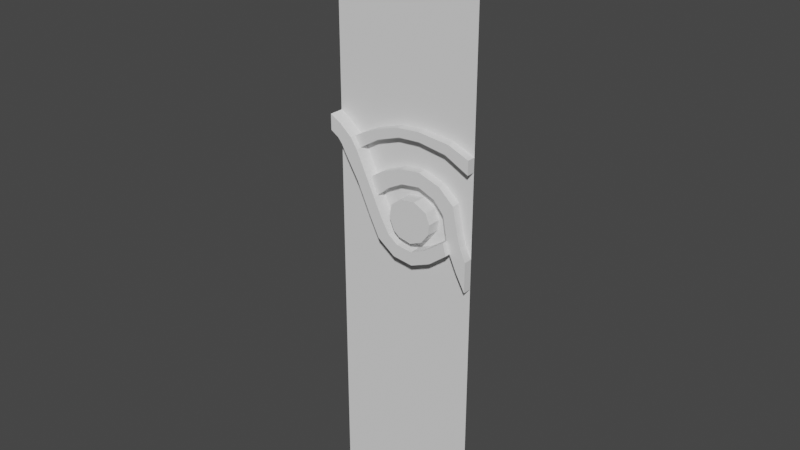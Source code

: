 # Source: frise.blend  (saved by Blender 2.82.7; exported with 4.5.12 LTS)
import bpy
from mathutils import Matrix  # noqa: F401  (used for matrix-valued properties, if any)

bpy.ops.wm.read_factory_settings(use_empty=True)
scene = bpy.context.scene
scene.name = 'Scene'

# ---- collections
col_collection = bpy.data.collections.new('Collection'); scene.collection.children.link(col_collection)

# ---- world
world_world = bpy.data.worlds.new('World'); scene.world = world_world
world_world.use_nodes = True; world_world.node_tree.nodes.clear()
_N = world_world.node_tree.nodes; _L = world_world.node_tree.links
n0 = _N.new('ShaderNodeOutputWorld'); n0.name = 'World Output'; n0.location = (300, 300)
n1 = _N.new('ShaderNodeBackground'); n1.name = 'Background'; n1.location = (10, 300)
n1.inputs[0].default_value = (0.05088, 0.05088, 0.05088, 1.0)
_L.new(n1.outputs[0], n0.inputs[0])
n0.is_active_output = True
world_world.color = (0.05088, 0.05088, 0.05088)
world_world.use_sun_shadow = False
world_world.sun_shadow_jitter_overblur = 0.0

# ---- meshes
me_cube_001 = bpy.data.meshes.new('Cube.001')
me_cube_001.from_pydata([(0.9068, -2.109, 0.6573), (0.5147, -2.109, 0.6653), (0.0, -2.109, 0.7672), (1.054, -2.109, 0.7672), (0.3265, -2.109, 0.6033), (0.0, -2.109, 2.109), (0.167, -2.109, 0.5208), (1.054, -2.109, 2.109), (1.054, -2.109, -2.109), (0.2126, -2.109, 0.4525), (0.0, -2.109, -2.109), (0.3578, -2.109, 0.5436), (0.5261, -2.109, 0.6033), (1.054, -2.109, 1.249), (0.0, -2.109, 1.249), (0.8849, -2.109, 0.5859), (1.054, -2.109, 0.5009), (0.0, -2.109, -0.6708), (1.054, -2.109, -0.6708), (1.054, -2.109, 0.5976), (0.0, -2.109, 0.6383), (0.0, -2.109, 0.5293), (0.0788, -2.109, 0.5948), (0.05887, -2.109, 0.4923), (0.08734, -2.109, 0.4582), (0.1187, -2.109, 0.4012), (0.2183, -2.109, 0.2361), (0.3208, -2.109, 0.01691), (0.3891, -2.109, -0.1169), (0.5172, -2.109, -0.208), (0.6624, -2.109, -0.2251), (0.8047, -2.109, -0.1653), (0.9342, -2.109, -0.0647), (0.9086, -2.109, 0.01928), (0.7649, -2.109, -0.08273), (0.6567, -2.109, -0.1311), (0.5428, -2.109, -0.1169), (0.4745, -2.109, -0.06565), (0.409, -2.109, 0.04538), (0.298, -2.109, 0.276), (0.2695, -2.109, 0.1265), (0.3535, -2.109, 0.1607), (0.1685, -2.109, 0.3187), (0.2553, -2.109, 0.3642), (1.054, -2.109, -0.2988), (0.4399, -2.109, 0.2373), (0.5514, -2.109, 0.2966), (0.6866, -2.109, 0.3156), (0.8052, -2.109, 0.2681), (0.8787, -2.109, 0.1851), (0.9879, -2.109, -0.1802), (1.054, -2.109, -0.08509), (0.3972, -2.109, 0.3393), (0.5474, -2.109, 0.3981), (0.6889, -2.109, 0.4152), (0.8431, -2.109, 0.3654), (0.9523, -2.109, 0.2681), (0.9902, -2.109, 0.07835), (1.012, -2.109, 0.007183), (1.054, -2.109, 0.3085), (0.3801, -2.109, 0.4281), (0.5402, -2.109, 0.4828), (0.6913, -2.109, 0.4911), (0.8597, -2.109, 0.465), (0.976, -2.109, 0.3891), (0.6808, -2.109, 0.6794), (0.6837, -2.109, 0.6146), (1.054, -2.109, 0.1646), (0.0, -2.209, 0.5293), (0.05887, -2.209, 0.4923), (0.0788, -2.209, 0.5948), (0.0, -2.209, 0.6383), (0.167, -2.209, 0.5208), (0.08734, -2.209, 0.4582), (0.1187, -2.209, 0.4012), (0.2126, -2.209, 0.4525), (0.1685, -2.209, 0.3187), (0.2183, -2.209, 0.2361), (0.2695, -2.209, 0.1265), (0.3208, -2.209, 0.01691), (0.3891, -2.209, -0.1169), (0.5172, -2.209, -0.208), (0.6624, -2.209, -0.2251), (0.8047, -2.209, -0.1653), (0.9342, -2.209, -0.0647), (0.9086, -2.209, 0.01928), (0.7649, -2.209, -0.08273), (0.6567, -2.209, -0.1311), (0.5428, -2.209, -0.1169), (0.4745, -2.209, -0.06565), (0.409, -2.209, 0.04538), (0.3535, -2.209, 0.1607), (0.298, -2.209, 0.276), (0.2553, -2.209, 0.3642), (0.167, -2.17, 0.5208), (0.3265, -2.17, 0.6033), (0.3578, -2.17, 0.5436), (0.2126, -2.17, 0.4525), (1.054, -2.17, 0.5009), (0.8849, -2.17, 0.5859), (0.9068, -2.17, 0.6573), (1.054, -2.17, 0.5976), (0.6808, -2.17, 0.6794), (0.5261, -2.17, 0.6033), (0.5147, -2.17, 0.6653), (0.6837, -2.17, 0.6146), (0.4992, -2.109, 0.1548), (0.5684, -2.109, 0.2124), (0.6804, -2.109, 0.2256), (0.7726, -2.109, 0.1795), (0.8023, -2.109, 0.107), (0.7924, -2.109, 0.03286), (0.7413, -2.109, -0.03469), (0.6524, -2.109, -0.07258), (0.5601, -2.109, -0.05281), (0.5206, -2.109, -0.02315), (0.4827, -2.109, 0.06416), (0.4992, -2.209, 0.1548), (0.5684, -2.209, 0.2124), (0.6804, -2.209, 0.2256), (0.7726, -2.209, 0.1795), (0.8023, -2.209, 0.107), (0.7924, -2.209, 0.03286), (0.7413, -2.209, -0.03469), (0.6524, -2.209, -0.07258), (0.5601, -2.209, -0.05281), (0.5206, -2.209, -0.02315), (0.4827, -2.209, 0.06416), (0.9342, -2.172, -0.0647), (0.9086, -2.172, 0.01928), (0.3535, -2.172, 0.1607), (0.298, -2.172, 0.276), (1.054, -2.172, -0.08509), (1.054, -2.172, -0.2988), (0.4399, -2.172, 0.2373), (0.5514, -2.172, 0.2966), (0.6866, -2.172, 0.3156), (0.8052, -2.172, 0.2681), (0.8787, -2.172, 0.1851), (0.9879, -2.172, -0.1802), (0.3972, -2.172, 0.3393), (0.5474, -2.172, 0.3981), (0.6889, -2.172, 0.4152), (0.8431, -2.172, 0.3654), (0.9523, -2.172, 0.2681), (0.9902, -2.172, 0.07835), (1.012, -2.172, 0.007183), (0.0, -2.109, -0.1879), (0.0, -2.109, -0.2864), (0.08897, -2.109, -0.3991), (0.2214, -2.109, -0.5098), (0.3657, -2.109, -0.5968), (0.5081, -2.109, -0.6304), (0.6583, -2.109, -0.6343), (0.8461, -2.109, -0.6225), (0.8619, -2.109, -0.5375), (0.6563, -2.109, -0.5711), (0.512, -2.109, -0.5592), (0.3875, -2.109, -0.5216), (0.2649, -2.109, -0.4465), (0.1463, -2.109, -0.3496)], [], [(24, 25, 74, 73), (34, 35, 87, 86), (8, 18, 17, 10), (13, 7, 5, 14), (40, 27, 79, 78), (44, 50, 32, 31, 30, 29, 28, 27, 40, 26, 42, 25, 24, 23, 21, 147, 160, 159, 158, 157, 156, 155), (33, 34, 86, 85), (39, 43, 93, 92), (20, 22, 6, 4, 1, 65, 0, 19, 3, 2), (3, 13, 14, 2), (66, 15, 99, 105), (42, 26, 77, 76), (21, 23, 69, 68), (32, 33, 85, 84), (20, 21, 68, 71), (25, 42, 76, 74), (15, 16, 98, 99), (11, 12, 103, 96), (9, 11, 96, 97), (22, 20, 71, 70), (43, 9, 75, 93), (39, 52, 60, 43), (56, 55, 143, 144), (33, 49, 110, 111), (56, 57, 67, 59, 64), (64, 59, 16), (49, 33, 129, 138), (52, 53, 61, 60), (55, 54, 142, 143), (53, 54, 62, 61), (48, 49, 138, 137), (54, 55, 63, 62), (54, 53, 141, 142), (55, 56, 64, 63), (47, 48, 137, 136), (53, 52, 140, 141), (33, 32, 128, 129), (46, 47, 136, 135), (43, 60, 11, 9), (60, 61, 12, 11), (65, 1, 104, 102), (61, 62, 66, 12), (62, 63, 15, 66), (63, 64, 16, 15), (87, 82, 83, 86), (67, 57, 58, 51), (90, 79, 80, 89), (88, 81, 82, 87), (89, 80, 81, 88), (91, 78, 79, 90), (86, 83, 84, 85), (93, 76, 77, 92), (72, 73, 74, 75), (69, 73, 72, 70), (68, 69, 70, 71), (75, 74, 76, 93), (92, 77, 78, 91), (27, 28, 80, 79), (35, 36, 88, 87), (28, 29, 81, 80), (23, 24, 73, 69), (36, 37, 89, 88), (9, 6, 72, 75), (29, 30, 82, 81), (6, 22, 70, 72), (37, 38, 90, 89), (26, 40, 78, 77), (30, 31, 83, 82), (41, 39, 92, 91), (38, 41, 91, 90), (31, 32, 84, 83), (96, 95, 94, 97), (103, 104, 95, 96), (102, 104, 103, 105), (101, 100, 99, 98), (100, 102, 105, 99), (6, 9, 97, 94), (4, 6, 94, 95), (1, 4, 95, 104), (12, 66, 105, 103), (0, 65, 102, 100), (16, 19, 101, 98), (19, 0, 100, 101), (38, 116, 106, 45, 41), (48, 109, 110, 49), (108, 107, 118, 119), (45, 106, 107, 46), (46, 107, 108, 47), (47, 108, 109, 48), (34, 33, 111, 112), (35, 34, 112, 113), (36, 35, 113, 114), (37, 36, 114, 115), (38, 37, 115, 116), (120, 119, 118, 117, 127, 126, 125, 124, 123, 122, 121), (115, 114, 125, 126), (112, 111, 122, 123), (109, 108, 119, 120), (116, 115, 126, 127), (113, 112, 123, 124), (110, 109, 120, 121), (106, 116, 127, 117), (107, 106, 117, 118), (114, 113, 124, 125), (111, 110, 121, 122), (134, 140, 131, 130), (135, 141, 140, 134), (136, 142, 141, 135), (137, 143, 142, 136), (138, 144, 143, 137), (129, 145, 144, 138), (139, 133, 132), (129, 128, 146, 145), (128, 139, 132, 146), (32, 50, 139, 128), (44, 51, 132, 133), (57, 56, 144, 145), (50, 44, 133, 139), (41, 45, 134, 130), (58, 57, 145, 146), (45, 46, 135, 134), (51, 58, 146, 132), (39, 41, 130, 131), (52, 39, 131, 140), (148, 149, 160, 147), (153, 154, 155, 156), (149, 150, 159, 160), (150, 151, 158, 159), (151, 152, 157, 158), (152, 153, 156, 157), (18, 44, 155, 154, 153, 152, 151, 150, 149, 148, 17)])
_uv = me_cube_001.uv_layers.new(name='UVMap')
_uv.uv.foreach_set('vector', [0.5272, 0.8698, 0.5238, 0.868, 0.5238, 0.868, 0.5272, 0.8698, 0.4951, 0.8297, 0.4922, 0.8361, 0.4922, 0.8361, 0.4951, 0.8297, 0.375, 0.8125, 0.4602, 0.8125, 0.4602, 0.875, 0.375, 0.875, 0.574, 0.8125, 0.625, 0.8125, 0.625, 0.875, 0.574, 0.875, 0.5075, 0.859, 0.501, 0.856, 0.501, 0.856, 0.5075, 0.859, 0.4823, 0.8125, 0.4893, 0.8165, 0.4956, 0.8209, 0.4902, 0.8273, 0.4867, 0.8357, 0.4877, 0.8443, 0.4931, 0.8519, 0.501, 0.856, 0.5075, 0.859, 0.514, 0.8621, 0.5189, 0.865, 0.5238, 0.868, 0.5272, 0.8698, 0.5292, 0.8715, 0.5314, 0.875, 0.4889, 0.875, 0.4793, 0.8663, 0.4735, 0.8593, 0.4691, 0.852, 0.4668, 0.8447, 0.4661, 0.8361, 0.4681, 0.8239, 0.4993, 0.8241, 0.4951, 0.8297, 0.4951, 0.8297, 0.4993, 0.8241, 0.5164, 0.8573, 0.5216, 0.8599, 0.5216, 0.8599, 0.5164, 0.8573, 0.5378, 0.875, 0.5353, 0.8703, 0.5309, 0.8651, 0.5358, 0.8556, 0.5394, 0.8445, 0.5399, 0.8345, 0.539, 0.8212, 0.5354, 0.8125, 0.5455, 0.8125, 0.5455, 0.875, 0.5455, 0.8125, 0.574, 0.8125, 0.574, 0.875, 0.5455, 0.875, 0.5358, 0.8344, 0.5347, 0.8225, 0.5347, 0.8225, 0.5358, 0.8344, 0.5189, 0.865, 0.514, 0.8621, 0.514, 0.8621, 0.5189, 0.865, 0.5314, 0.875, 0.5292, 0.8715, 0.5292, 0.8715, 0.5314, 0.875, 0.4956, 0.8209, 0.4993, 0.8241, 0.4993, 0.8241, 0.4956, 0.8209, 0.0, 0.0, 0.0, 0.0, 0.0, 0.0, 0.0, 0.0, 0.5238, 0.868, 0.5189, 0.865, 0.5189, 0.865, 0.5238, 0.868, 0.5347, 0.8225, 0.5297, 0.8125, 0.5297, 0.8125, 0.5347, 0.8225, 0.5322, 0.8538, 0.5358, 0.8438, 0.5358, 0.8438, 0.5322, 0.8538, 0.5268, 0.8624, 0.5322, 0.8538, 0.5322, 0.8538, 0.5268, 0.8624, 0.5353, 0.8703, 0.5378, 0.875, 0.5378, 0.875, 0.5353, 0.8703, 0.5216, 0.8599, 0.5268, 0.8624, 0.5268, 0.8624, 0.5216, 0.8599, 0.5164, 0.8573, 0.5201, 0.8514, 0.5254, 0.8525, 0.5216, 0.8599, 0.5158, 0.8187, 0.5216, 0.8251, 0.5216, 0.8251, 0.5158, 0.8187, 0.4993, 0.8241, 0.5108, 0.8232, 0.5058, 0.8284, 0.5013, 0.8291, 0.5158, 0.8187, 0.5042, 0.817, 0.5098, 0.8125, 0.5183, 0.8125, 0.523, 0.8172, 0.523, 0.8172, 0.5183, 0.8125, 0.5297, 0.8125, 0.5108, 0.8232, 0.4993, 0.8241, 0.4993, 0.8241, 0.5108, 0.8232, 0.5201, 0.8514, 0.5236, 0.8425, 0.5286, 0.843, 0.5254, 0.8525, 0.5216, 0.8251, 0.5246, 0.8342, 0.5246, 0.8342, 0.5216, 0.8251, 0.5236, 0.8425, 0.5246, 0.8342, 0.5291, 0.834, 0.5286, 0.843, 0.5158, 0.8274, 0.5108, 0.8232, 0.5108, 0.8232, 0.5158, 0.8274, 0.5246, 0.8342, 0.5216, 0.8251, 0.5276, 0.8241, 0.5291, 0.834, 0.5246, 0.8342, 0.5236, 0.8425, 0.5236, 0.8425, 0.5246, 0.8342, 0.5216, 0.8251, 0.5158, 0.8187, 0.523, 0.8172, 0.5276, 0.8241, 0.5187, 0.8344, 0.5158, 0.8274, 0.5158, 0.8274, 0.5187, 0.8344, 0.5236, 0.8425, 0.5201, 0.8514, 0.5201, 0.8514, 0.5236, 0.8425, 0.4993, 0.8241, 0.4956, 0.8209, 0.4956, 0.8209, 0.4993, 0.8241, 0.5176, 0.8424, 0.5187, 0.8344, 0.5187, 0.8344, 0.5176, 0.8424, 0.5216, 0.8599, 0.5254, 0.8525, 0.5322, 0.8538, 0.5268, 0.8624, 0.5254, 0.8525, 0.5286, 0.843, 0.5358, 0.8438, 0.5322, 0.8538, 0.5399, 0.8345, 0.5394, 0.8445, 0.5394, 0.8445, 0.5399, 0.8345, 0.5286, 0.843, 0.5291, 0.834, 0.5358, 0.8344, 0.5358, 0.8438, 0.5291, 0.834, 0.5276, 0.8241, 0.5347, 0.8225, 0.5358, 0.8344, 0.5276, 0.8241, 0.523, 0.8172, 0.5297, 0.8125, 0.5347, 0.8225, 0.4922, 0.8361, 0.4867, 0.8357, 0.4902, 0.8273, 0.4951, 0.8297, 0.5098, 0.8125, 0.5042, 0.817, 0.5001, 0.8156, 0.495, 0.8125, 0.5027, 0.8508, 0.501, 0.856, 0.4931, 0.8519, 0.4961, 0.8469, 0.4931, 0.8428, 0.4877, 0.8443, 0.4867, 0.8357, 0.4922, 0.8361, 0.4961, 0.8469, 0.4931, 0.8519, 0.4877, 0.8443, 0.4931, 0.8428, 0.5095, 0.854, 0.5075, 0.859, 0.501, 0.856, 0.5027, 0.8508, 0.4951, 0.8297, 0.4902, 0.8273, 0.4956, 0.8209, 0.4993, 0.8241, 0.5216, 0.8599, 0.5189, 0.865, 0.514, 0.8621, 0.5164, 0.8573, 0.5309, 0.8651, 0.5272, 0.8698, 0.5238, 0.868, 0.5268, 0.8624, 0.5292, 0.8715, 0.5272, 0.8698, 0.5309, 0.8651, 0.5353, 0.8703, 0.5314, 0.875, 0.5292, 0.8715, 0.5353, 0.8703, 0.5378, 0.875, 0.5268, 0.8624, 0.5238, 0.868, 0.5189, 0.865, 0.5216, 0.8599, 0.5164, 0.8573, 0.514, 0.8621, 0.5075, 0.859, 0.5095, 0.854, 0.501, 0.856, 0.4931, 0.8519, 0.4931, 0.8519, 0.501, 0.856, 0.4922, 0.8361, 0.4931, 0.8428, 0.4931, 0.8428, 0.4922, 0.8361, 0.4931, 0.8519, 0.4877, 0.8443, 0.4877, 0.8443, 0.4931, 0.8519, 0.5292, 0.8715, 0.5272, 0.8698, 0.5272, 0.8698, 0.5292, 0.8715, 0.4931, 0.8428, 0.4961, 0.8469, 0.4961, 0.8469, 0.4931, 0.8428, 0.5268, 0.8624, 0.5309, 0.8651, 0.5309, 0.8651, 0.5268, 0.8624, 0.4877, 0.8443, 0.4867, 0.8357, 0.4867, 0.8357, 0.4877, 0.8443, 0.5309, 0.8651, 0.5353, 0.8703, 0.5353, 0.8703, 0.5309, 0.8651, 0.4961, 0.8469, 0.5027, 0.8508, 0.5027, 0.8508, 0.4961, 0.8469, 0.514, 0.8621, 0.5075, 0.859, 0.5075, 0.859, 0.514, 0.8621, 0.4867, 0.8357, 0.4902, 0.8273, 0.4902, 0.8273, 0.4867, 0.8357, 0.5095, 0.854, 0.5164, 0.8573, 0.5164, 0.8573, 0.5095, 0.854, 0.5027, 0.8508, 0.5095, 0.854, 0.5095, 0.854, 0.5027, 0.8508, 0.4902, 0.8273, 0.4956, 0.8209, 0.4956, 0.8209, 0.4902, 0.8273, 0.5322, 0.8538, 0.5358, 0.8556, 0.5309, 0.8651, 0.5268, 0.8624, 0.5358, 0.8438, 0.5394, 0.8445, 0.5358, 0.8556, 0.5322, 0.8538, 0.5399, 0.8345, 0.5394, 0.8445, 0.5358, 0.8438, 0.5358, 0.8344, 0.5354, 0.8125, 0.539, 0.8212, 0.5347, 0.8225, 0.5297, 0.8125, 0.539, 0.8212, 0.5399, 0.8345, 0.5358, 0.8344, 0.5347, 0.8225, 0.5309, 0.8651, 0.5268, 0.8624, 0.5268, 0.8624, 0.5309, 0.8651, 0.5358, 0.8556, 0.5309, 0.8651, 0.5309, 0.8651, 0.5358, 0.8556, 0.5394, 0.8445, 0.5358, 0.8556, 0.5358, 0.8556, 0.5394, 0.8445, 0.5358, 0.8438, 0.5358, 0.8344, 0.5358, 0.8344, 0.5358, 0.8438, 0.539, 0.8212, 0.5399, 0.8345, 0.5399, 0.8345, 0.539, 0.8212, 0.0, 0.0, 0.0, 0.0, 0.0, 0.0, 0.0, 0.0, 0.5354, 0.8125, 0.539, 0.8212, 0.539, 0.8212, 0.5354, 0.8125, 0.5027, 0.8508, 0.5038, 0.8465, 0.5091, 0.8455, 0.5141, 0.8489, 0.5095, 0.854, 0.5158, 0.8274, 0.5104, 0.8296, 0.5058, 0.8284, 0.5108, 0.8232, 0.5132, 0.8349, 0.5125, 0.8414, 0.5125, 0.8414, 0.5132, 0.8349, 0.5141, 0.8489, 0.5091, 0.8455, 0.5125, 0.8414, 0.5176, 0.8424, 0.5176, 0.8424, 0.5125, 0.8414, 0.5132, 0.8349, 0.5187, 0.8344, 0.5187, 0.8344, 0.5132, 0.8349, 0.5104, 0.8296, 0.5158, 0.8274, 0.4951, 0.8297, 0.4993, 0.8241, 0.5013, 0.8291, 0.4977, 0.8315, 0.4922, 0.8361, 0.4951, 0.8297, 0.4977, 0.8315, 0.4956, 0.8364, 0.4931, 0.8428, 0.4922, 0.8361, 0.4956, 0.8364, 0.4968, 0.8419, 0.4961, 0.8469, 0.4931, 0.8428, 0.4968, 0.8419, 0.4986, 0.8442, 0.5027, 0.8508, 0.4961, 0.8469, 0.4986, 0.8442, 0.5038, 0.8465, 0.5104, 0.8296, 0.5132, 0.8349, 0.5125, 0.8414, 0.5091, 0.8455, 0.5038, 0.8465, 0.4986, 0.8442, 0.4968, 0.8419, 0.4956, 0.8364, 0.4977, 0.8315, 0.5013, 0.8291, 0.5058, 0.8284, 0.4986, 0.8442, 0.4968, 0.8419, 0.4968, 0.8419, 0.4986, 0.8442, 0.4977, 0.8315, 0.5013, 0.8291, 0.5013, 0.8291, 0.4977, 0.8315, 0.5104, 0.8296, 0.5132, 0.8349, 0.5132, 0.8349, 0.5104, 0.8296, 0.5038, 0.8465, 0.4986, 0.8442, 0.4986, 0.8442, 0.5038, 0.8465, 0.4956, 0.8364, 0.4977, 0.8315, 0.4977, 0.8315, 0.4956, 0.8364, 0.5058, 0.8284, 0.5104, 0.8296, 0.5104, 0.8296, 0.5058, 0.8284, 0.5091, 0.8455, 0.5038, 0.8465, 0.5038, 0.8465, 0.5091, 0.8455, 0.5125, 0.8414, 0.5091, 0.8455, 0.5091, 0.8455, 0.5125, 0.8414, 0.4968, 0.8419, 0.4956, 0.8364, 0.4956, 0.8364, 0.4968, 0.8419, 0.5013, 0.8291, 0.5058, 0.8284, 0.5058, 0.8284, 0.5013, 0.8291, 0.5141, 0.8489, 0.5201, 0.8514, 0.5164, 0.8573, 0.5095, 0.854, 0.5176, 0.8424, 0.5236, 0.8425, 0.5201, 0.8514, 0.5141, 0.8489, 0.5187, 0.8344, 0.5246, 0.8342, 0.5236, 0.8425, 0.5176, 0.8424, 0.5158, 0.8274, 0.5216, 0.8251, 0.5246, 0.8342, 0.5187, 0.8344, 0.5108, 0.8232, 0.5158, 0.8187, 0.5216, 0.8251, 0.5158, 0.8274, 0.4993, 0.8241, 0.5042, 0.817, 0.5158, 0.8187, 0.5108, 0.8232, 0.4893, 0.8165, 0.4823, 0.8125, 0.495, 0.8125, 0.4993, 0.8241, 0.4956, 0.8209, 0.5001, 0.8156, 0.5042, 0.817, 0.4956, 0.8209, 0.4893, 0.8165, 0.495, 0.8125, 0.5001, 0.8156, 0.4956, 0.8209, 0.4893, 0.8165, 0.4893, 0.8165, 0.4956, 0.8209, 0.0, 0.0, 0.0, 0.0, 0.0, 0.0, 0.0, 0.0, 0.5042, 0.817, 0.5158, 0.8187, 0.5158, 0.8187, 0.5042, 0.817, 0.4893, 0.8165, 0.4823, 0.8125, 0.4823, 0.8125, 0.4893, 0.8165, 0.5095, 0.854, 0.5141, 0.8489, 0.5141, 0.8489, 0.5095, 0.854, 0.5001, 0.8156, 0.5042, 0.817, 0.5042, 0.817, 0.5001, 0.8156, 0.5141, 0.8489, 0.5176, 0.8424, 0.5176, 0.8424, 0.5141, 0.8489, 0.495, 0.8125, 0.5001, 0.8156, 0.5001, 0.8156, 0.495, 0.8125, 0.5164, 0.8573, 0.5095, 0.854, 0.5095, 0.854, 0.5164, 0.8573, 0.5201, 0.8514, 0.5164, 0.8573, 0.5164, 0.8573, 0.5201, 0.8514, 0.483, 0.875, 0.4763, 0.8697, 0.4793, 0.8663, 0.4889, 0.875, 0.4624, 0.836, 0.4631, 0.8249, 0.4681, 0.8239, 0.4661, 0.8361, 0.4763, 0.8697, 0.4698, 0.8619, 0.4735, 0.8593, 0.4793, 0.8663, 0.4698, 0.8619, 0.4646, 0.8533, 0.4691, 0.852, 0.4735, 0.8593, 0.4646, 0.8533, 0.4626, 0.8449, 0.4668, 0.8447, 0.4691, 0.852, 0.4626, 0.8449, 0.4624, 0.836, 0.4661, 0.8361, 0.4668, 0.8447, 0.4602, 0.8125, 0.4823, 0.8125, 0.4681, 0.8239, 0.4631, 0.8249, 0.4624, 0.836, 0.4626, 0.8449, 0.4646, 0.8533, 0.4698, 0.8619, 0.4763, 0.8697, 0.483, 0.875, 0.4602, 0.875])
me_cube_001.use_remesh_fix_poles = True
me_cube_001.use_remesh_preserve_attributes = False
me_cube_001.use_mirror_vertex_groups = False
me_cube_001.update()

# ---- objects
ob_empty = bpy.data.objects.new('Empty', None)
ob_cube = bpy.data.objects.new('Cube', me_cube_001)

# ---- transforms, parenting, visibility, modifiers, constraints
ob_empty.location = (0.0, 0.0, 0.0)
ob_empty.rotation_euler = (1.571, -0.0, -0.0)
ob_empty.empty_display_type = 'IMAGE'
ob_empty.empty_display_size = 5.0
ob_empty.lineart.crease_threshold = 0.0
ob_cube.location = (0.0, 0.0, 0.0)
ob_cube.lineart.crease_threshold = 0.0

# ---- collection membership
col_collection.objects.link(ob_empty)
col_collection.objects.link(ob_cube)

# ---- scene / render settings (as saved in the file)
scene.frame_start = 1; scene.frame_end = 250; scene.frame_set(1)
scene.render.engine = 'BLENDER_EEVEE_NEXT'
scene.cycles.use_denoising = False
scene.cycles.samples = 128
scene.cycles.sampling_pattern = 'TABULATED_SOBOL'
scene.cycles.use_adaptive_sampling = False
scene.cycles.use_light_tree = False
scene.view_settings.view_transform = 'Filmic'
bpy.context.view_layer.update()

# ---- added for rendering (the .blend has no active camera and no usable light): camera, sun
cam_auto = bpy.data.cameras.new('AutoCamera')
cam_auto.lens = 50.0
cam_auto.sensor_width = 36.0
cam_auto.clip_end = 1000.0
ob_auto_camera = bpy.data.objects.new('AutoCamera', cam_auto)
scene.collection.objects.link(ob_auto_camera)
ob_auto_camera.location = (4.55032, -6.98669, 3.21852)
ob_auto_camera.rotation_euler = (1.09748, -7.21219e-08, 0.694738)
scene.camera = ob_auto_camera
light_auto_sun = bpy.data.lights.new('AutoSun', 'SUN')
light_auto_sun.energy = 3.0
light_auto_sun.angle = 0.0523599
ob_auto_sun = bpy.data.objects.new('AutoSun', light_auto_sun)
scene.collection.objects.link(ob_auto_sun)
ob_auto_sun.rotation_euler = (0.872665, 0.174533, 0.523599)
bpy.context.view_layer.update()
